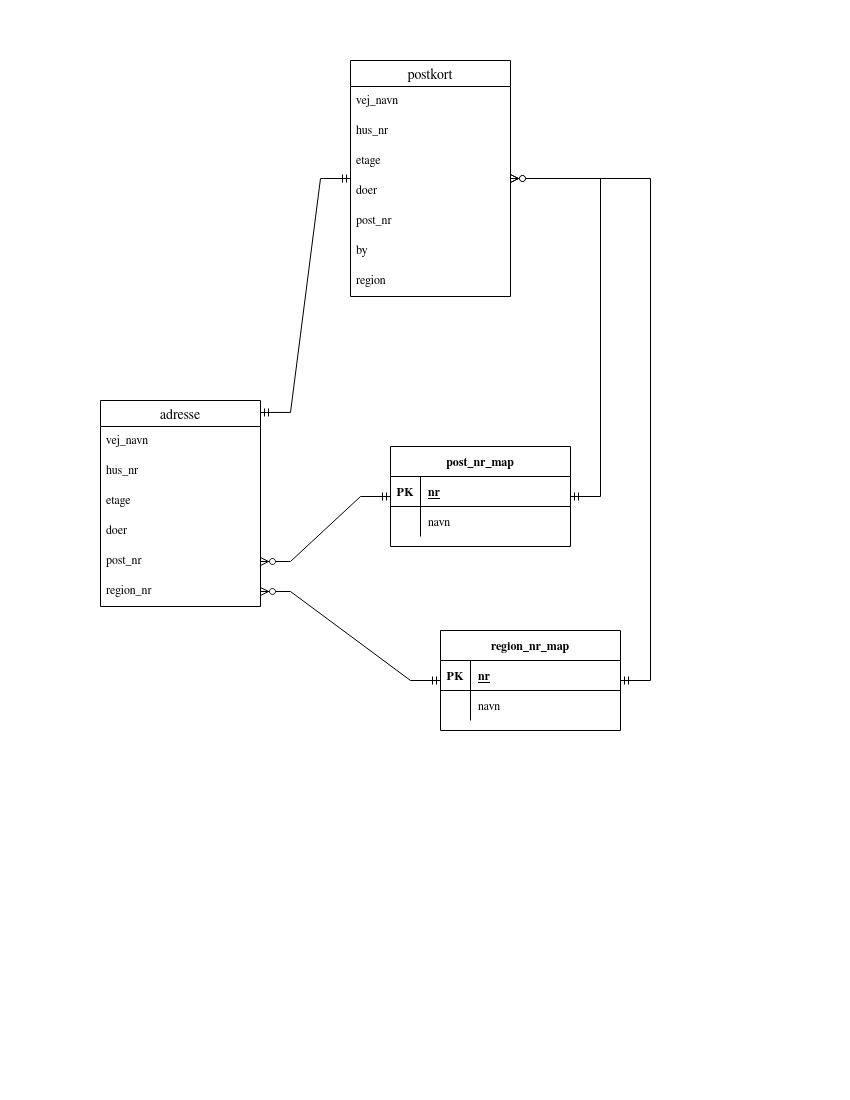

The diagram above was exported from draw.io. Its source (the exported page's mxGraphModel, read from the mxfile embedded in the PNG):
<mxGraphModel dx="1872" dy="1003" grid="1" gridSize="10" guides="1" tooltips="1" connect="1" arrows="1" fold="1" page="1" pageScale="1" pageWidth="850" pageHeight="1100" math="0" shadow="0">
  <root>
    <mxCell id="0" />
    <mxCell id="1" parent="0" />
    <mxCell id="TFIopgg_Jb4CdVdZg_JR-179" value="postkort" style="swimlane;fontStyle=0;childLayout=stackLayout;horizontal=1;startSize=26;horizontalStack=0;resizeParent=1;resizeParentMax=0;resizeLast=0;collapsible=1;marginBottom=0;align=center;fontSize=14;" vertex="1" parent="1">
      <mxGeometry x="350" y="60" width="160" height="236" as="geometry" />
    </mxCell>
    <mxCell id="TFIopgg_Jb4CdVdZg_JR-180" value="vej_navn" style="text;strokeColor=none;fillColor=none;spacingLeft=4;spacingRight=4;overflow=hidden;rotatable=0;points=[[0,0.5],[1,0.5]];portConstraint=eastwest;fontSize=12;" vertex="1" parent="TFIopgg_Jb4CdVdZg_JR-179">
      <mxGeometry y="26" width="160" height="30" as="geometry" />
    </mxCell>
    <mxCell id="TFIopgg_Jb4CdVdZg_JR-181" value="hus_nr" style="text;strokeColor=none;fillColor=none;spacingLeft=4;spacingRight=4;overflow=hidden;rotatable=0;points=[[0,0.5],[1,0.5]];portConstraint=eastwest;fontSize=12;" vertex="1" parent="TFIopgg_Jb4CdVdZg_JR-179">
      <mxGeometry y="56" width="160" height="30" as="geometry" />
    </mxCell>
    <mxCell id="TFIopgg_Jb4CdVdZg_JR-182" value="etage" style="text;strokeColor=none;fillColor=none;spacingLeft=4;spacingRight=4;overflow=hidden;rotatable=0;points=[[0,0.5],[1,0.5]];portConstraint=eastwest;fontSize=12;" vertex="1" parent="TFIopgg_Jb4CdVdZg_JR-179">
      <mxGeometry y="86" width="160" height="30" as="geometry" />
    </mxCell>
    <mxCell id="TFIopgg_Jb4CdVdZg_JR-187" value="doer" style="text;strokeColor=none;fillColor=none;spacingLeft=4;spacingRight=4;overflow=hidden;rotatable=0;points=[[0,0.5],[1,0.5]];portConstraint=eastwest;fontSize=12;" vertex="1" parent="TFIopgg_Jb4CdVdZg_JR-179">
      <mxGeometry y="116" width="160" height="30" as="geometry" />
    </mxCell>
    <mxCell id="TFIopgg_Jb4CdVdZg_JR-186" value="post_nr" style="text;strokeColor=none;fillColor=none;spacingLeft=4;spacingRight=4;overflow=hidden;rotatable=0;points=[[0,0.5],[1,0.5]];portConstraint=eastwest;fontSize=12;" vertex="1" parent="TFIopgg_Jb4CdVdZg_JR-179">
      <mxGeometry y="146" width="160" height="30" as="geometry" />
    </mxCell>
    <mxCell id="TFIopgg_Jb4CdVdZg_JR-185" value="by" style="text;strokeColor=none;fillColor=none;spacingLeft=4;spacingRight=4;overflow=hidden;rotatable=0;points=[[0,0.5],[1,0.5]];portConstraint=eastwest;fontSize=12;" vertex="1" parent="TFIopgg_Jb4CdVdZg_JR-179">
      <mxGeometry y="176" width="160" height="30" as="geometry" />
    </mxCell>
    <mxCell id="TFIopgg_Jb4CdVdZg_JR-269" value="region" style="text;strokeColor=none;fillColor=none;spacingLeft=4;spacingRight=4;overflow=hidden;rotatable=0;points=[[0,0.5],[1,0.5]];portConstraint=eastwest;fontSize=12;" vertex="1" parent="TFIopgg_Jb4CdVdZg_JR-179">
      <mxGeometry y="206" width="160" height="30" as="geometry" />
    </mxCell>
    <mxCell id="TFIopgg_Jb4CdVdZg_JR-190" value="adresse" style="swimlane;fontStyle=0;childLayout=stackLayout;horizontal=1;startSize=26;horizontalStack=0;resizeParent=1;resizeParentMax=0;resizeLast=0;collapsible=1;marginBottom=0;align=center;fontSize=14;" vertex="1" parent="1">
      <mxGeometry x="100" y="400" width="160" height="206" as="geometry" />
    </mxCell>
    <mxCell id="TFIopgg_Jb4CdVdZg_JR-191" value="vej_navn" style="text;strokeColor=none;fillColor=none;spacingLeft=4;spacingRight=4;overflow=hidden;rotatable=0;points=[[0,0.5],[1,0.5]];portConstraint=eastwest;fontSize=12;" vertex="1" parent="TFIopgg_Jb4CdVdZg_JR-190">
      <mxGeometry y="26" width="160" height="30" as="geometry" />
    </mxCell>
    <mxCell id="TFIopgg_Jb4CdVdZg_JR-192" value="hus_nr" style="text;strokeColor=none;fillColor=none;spacingLeft=4;spacingRight=4;overflow=hidden;rotatable=0;points=[[0,0.5],[1,0.5]];portConstraint=eastwest;fontSize=12;" vertex="1" parent="TFIopgg_Jb4CdVdZg_JR-190">
      <mxGeometry y="56" width="160" height="30" as="geometry" />
    </mxCell>
    <mxCell id="TFIopgg_Jb4CdVdZg_JR-193" value="etage" style="text;strokeColor=none;fillColor=none;spacingLeft=4;spacingRight=4;overflow=hidden;rotatable=0;points=[[0,0.5],[1,0.5]];portConstraint=eastwest;fontSize=12;" vertex="1" parent="TFIopgg_Jb4CdVdZg_JR-190">
      <mxGeometry y="86" width="160" height="30" as="geometry" />
    </mxCell>
    <mxCell id="TFIopgg_Jb4CdVdZg_JR-194" value="doer" style="text;strokeColor=none;fillColor=none;spacingLeft=4;spacingRight=4;overflow=hidden;rotatable=0;points=[[0,0.5],[1,0.5]];portConstraint=eastwest;fontSize=12;" vertex="1" parent="TFIopgg_Jb4CdVdZg_JR-190">
      <mxGeometry y="116" width="160" height="30" as="geometry" />
    </mxCell>
    <mxCell id="TFIopgg_Jb4CdVdZg_JR-195" value="post_nr" style="text;strokeColor=none;fillColor=none;spacingLeft=4;spacingRight=4;overflow=hidden;rotatable=0;points=[[0,0.5],[1,0.5]];portConstraint=eastwest;fontSize=12;" vertex="1" parent="TFIopgg_Jb4CdVdZg_JR-190">
      <mxGeometry y="146" width="160" height="30" as="geometry" />
    </mxCell>
    <mxCell id="TFIopgg_Jb4CdVdZg_JR-197" value="region_nr" style="text;strokeColor=none;fillColor=none;spacingLeft=4;spacingRight=4;overflow=hidden;rotatable=0;points=[[0,0.5],[1,0.5]];portConstraint=eastwest;fontSize=12;" vertex="1" parent="TFIopgg_Jb4CdVdZg_JR-190">
      <mxGeometry y="176" width="160" height="30" as="geometry" />
    </mxCell>
    <mxCell id="TFIopgg_Jb4CdVdZg_JR-201" value="" style="edgeStyle=entityRelationEdgeStyle;fontSize=12;html=1;endArrow=ERmandOne;startArrow=ERmandOne;rounded=0;strokeWidth=1;exitX=1;exitY=0.058;exitDx=0;exitDy=0;exitPerimeter=0;" edge="1" parent="1" source="TFIopgg_Jb4CdVdZg_JR-190" target="TFIopgg_Jb4CdVdZg_JR-179">
      <mxGeometry width="100" height="100" relative="1" as="geometry">
        <mxPoint x="560" y="580" as="sourcePoint" />
        <mxPoint x="140" y="346" as="targetPoint" />
      </mxGeometry>
    </mxCell>
    <mxCell id="TFIopgg_Jb4CdVdZg_JR-227" value="post_nr_map" style="shape=table;startSize=30;container=1;collapsible=1;childLayout=tableLayout;fixedRows=1;rowLines=0;fontStyle=1;align=center;resizeLast=1;" vertex="1" parent="1">
      <mxGeometry x="390" y="446" width="180" height="100" as="geometry" />
    </mxCell>
    <mxCell id="TFIopgg_Jb4CdVdZg_JR-228" value="" style="shape=tableRow;horizontal=0;startSize=0;swimlaneHead=0;swimlaneBody=0;fillColor=none;collapsible=0;dropTarget=0;points=[[0,0.5],[1,0.5]];portConstraint=eastwest;top=0;left=0;right=0;bottom=1;" vertex="1" parent="TFIopgg_Jb4CdVdZg_JR-227">
      <mxGeometry y="30" width="180" height="30" as="geometry" />
    </mxCell>
    <mxCell id="TFIopgg_Jb4CdVdZg_JR-229" value="PK" style="shape=partialRectangle;connectable=0;fillColor=none;top=0;left=0;bottom=0;right=0;fontStyle=1;overflow=hidden;" vertex="1" parent="TFIopgg_Jb4CdVdZg_JR-228">
      <mxGeometry width="30" height="30" as="geometry">
        <mxRectangle width="30" height="30" as="alternateBounds" />
      </mxGeometry>
    </mxCell>
    <mxCell id="TFIopgg_Jb4CdVdZg_JR-230" value="nr" style="shape=partialRectangle;connectable=0;fillColor=none;top=0;left=0;bottom=0;right=0;align=left;spacingLeft=6;fontStyle=5;overflow=hidden;" vertex="1" parent="TFIopgg_Jb4CdVdZg_JR-228">
      <mxGeometry x="30" width="150" height="30" as="geometry">
        <mxRectangle width="150" height="30" as="alternateBounds" />
      </mxGeometry>
    </mxCell>
    <mxCell id="TFIopgg_Jb4CdVdZg_JR-231" value="" style="shape=tableRow;horizontal=0;startSize=0;swimlaneHead=0;swimlaneBody=0;fillColor=none;collapsible=0;dropTarget=0;points=[[0,0.5],[1,0.5]];portConstraint=eastwest;top=0;left=0;right=0;bottom=0;" vertex="1" parent="TFIopgg_Jb4CdVdZg_JR-227">
      <mxGeometry y="60" width="180" height="30" as="geometry" />
    </mxCell>
    <mxCell id="TFIopgg_Jb4CdVdZg_JR-232" value="" style="shape=partialRectangle;connectable=0;fillColor=none;top=0;left=0;bottom=0;right=0;editable=1;overflow=hidden;" vertex="1" parent="TFIopgg_Jb4CdVdZg_JR-231">
      <mxGeometry width="30" height="30" as="geometry">
        <mxRectangle width="30" height="30" as="alternateBounds" />
      </mxGeometry>
    </mxCell>
    <mxCell id="TFIopgg_Jb4CdVdZg_JR-233" value="navn" style="shape=partialRectangle;connectable=0;fillColor=none;top=0;left=0;bottom=0;right=0;align=left;spacingLeft=6;overflow=hidden;" vertex="1" parent="TFIopgg_Jb4CdVdZg_JR-231">
      <mxGeometry x="30" width="150" height="30" as="geometry">
        <mxRectangle width="150" height="30" as="alternateBounds" />
      </mxGeometry>
    </mxCell>
    <mxCell id="TFIopgg_Jb4CdVdZg_JR-240" value="region_nr_map" style="shape=table;startSize=30;container=1;collapsible=1;childLayout=tableLayout;fixedRows=1;rowLines=0;fontStyle=1;align=center;resizeLast=1;" vertex="1" parent="1">
      <mxGeometry x="440" y="630" width="180" height="100" as="geometry" />
    </mxCell>
    <mxCell id="TFIopgg_Jb4CdVdZg_JR-241" value="" style="shape=tableRow;horizontal=0;startSize=0;swimlaneHead=0;swimlaneBody=0;fillColor=none;collapsible=0;dropTarget=0;points=[[0,0.5],[1,0.5]];portConstraint=eastwest;top=0;left=0;right=0;bottom=1;" vertex="1" parent="TFIopgg_Jb4CdVdZg_JR-240">
      <mxGeometry y="30" width="180" height="30" as="geometry" />
    </mxCell>
    <mxCell id="TFIopgg_Jb4CdVdZg_JR-242" value="PK" style="shape=partialRectangle;connectable=0;fillColor=none;top=0;left=0;bottom=0;right=0;fontStyle=1;overflow=hidden;" vertex="1" parent="TFIopgg_Jb4CdVdZg_JR-241">
      <mxGeometry width="30" height="30" as="geometry">
        <mxRectangle width="30" height="30" as="alternateBounds" />
      </mxGeometry>
    </mxCell>
    <mxCell id="TFIopgg_Jb4CdVdZg_JR-243" value="nr" style="shape=partialRectangle;connectable=0;fillColor=none;top=0;left=0;bottom=0;right=0;align=left;spacingLeft=6;fontStyle=5;overflow=hidden;" vertex="1" parent="TFIopgg_Jb4CdVdZg_JR-241">
      <mxGeometry x="30" width="150" height="30" as="geometry">
        <mxRectangle width="150" height="30" as="alternateBounds" />
      </mxGeometry>
    </mxCell>
    <mxCell id="TFIopgg_Jb4CdVdZg_JR-244" value="" style="shape=tableRow;horizontal=0;startSize=0;swimlaneHead=0;swimlaneBody=0;fillColor=none;collapsible=0;dropTarget=0;points=[[0,0.5],[1,0.5]];portConstraint=eastwest;top=0;left=0;right=0;bottom=0;" vertex="1" parent="TFIopgg_Jb4CdVdZg_JR-240">
      <mxGeometry y="60" width="180" height="30" as="geometry" />
    </mxCell>
    <mxCell id="TFIopgg_Jb4CdVdZg_JR-245" value="" style="shape=partialRectangle;connectable=0;fillColor=none;top=0;left=0;bottom=0;right=0;editable=1;overflow=hidden;" vertex="1" parent="TFIopgg_Jb4CdVdZg_JR-244">
      <mxGeometry width="30" height="30" as="geometry">
        <mxRectangle width="30" height="30" as="alternateBounds" />
      </mxGeometry>
    </mxCell>
    <mxCell id="TFIopgg_Jb4CdVdZg_JR-246" value="navn" style="shape=partialRectangle;connectable=0;fillColor=none;top=0;left=0;bottom=0;right=0;align=left;spacingLeft=6;overflow=hidden;" vertex="1" parent="TFIopgg_Jb4CdVdZg_JR-244">
      <mxGeometry x="30" width="150" height="30" as="geometry">
        <mxRectangle width="150" height="30" as="alternateBounds" />
      </mxGeometry>
    </mxCell>
    <mxCell id="TFIopgg_Jb4CdVdZg_JR-267" value="" style="edgeStyle=entityRelationEdgeStyle;fontSize=12;html=1;endArrow=ERzeroToMany;startArrow=ERmandOne;rounded=0;strokeWidth=1;" edge="1" parent="1" source="TFIopgg_Jb4CdVdZg_JR-240" target="TFIopgg_Jb4CdVdZg_JR-197">
      <mxGeometry width="100" height="100" relative="1" as="geometry">
        <mxPoint x="560" y="580" as="sourcePoint" />
        <mxPoint x="660" y="480" as="targetPoint" />
      </mxGeometry>
    </mxCell>
    <mxCell id="TFIopgg_Jb4CdVdZg_JR-268" value="" style="edgeStyle=entityRelationEdgeStyle;fontSize=12;html=1;endArrow=ERzeroToMany;startArrow=ERmandOne;rounded=0;strokeWidth=1;" edge="1" parent="1" source="TFIopgg_Jb4CdVdZg_JR-227" target="TFIopgg_Jb4CdVdZg_JR-195">
      <mxGeometry width="100" height="100" relative="1" as="geometry">
        <mxPoint x="430" y="829" as="sourcePoint" />
        <mxPoint x="250" y="740" as="targetPoint" />
      </mxGeometry>
    </mxCell>
    <mxCell id="TFIopgg_Jb4CdVdZg_JR-271" value="" style="edgeStyle=entityRelationEdgeStyle;fontSize=12;html=1;endArrow=ERzeroToMany;startArrow=ERmandOne;rounded=0;strokeWidth=1;" edge="1" parent="1" source="TFIopgg_Jb4CdVdZg_JR-227" target="TFIopgg_Jb4CdVdZg_JR-179">
      <mxGeometry width="100" height="100" relative="1" as="geometry">
        <mxPoint x="765" y="180" as="sourcePoint" />
        <mxPoint x="600" y="201" as="targetPoint" />
      </mxGeometry>
    </mxCell>
    <mxCell id="TFIopgg_Jb4CdVdZg_JR-272" value="" style="edgeStyle=entityRelationEdgeStyle;fontSize=12;html=1;endArrow=ERzeroToMany;startArrow=ERmandOne;rounded=0;strokeWidth=1;" edge="1" parent="1" source="TFIopgg_Jb4CdVdZg_JR-240" target="TFIopgg_Jb4CdVdZg_JR-179">
      <mxGeometry width="100" height="100" relative="1" as="geometry">
        <mxPoint x="615" y="550" as="sourcePoint" />
        <mxPoint x="520" y="188" as="targetPoint" />
      </mxGeometry>
    </mxCell>
  </root>
</mxGraphModel>